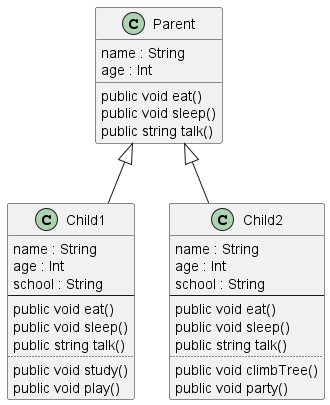

The diagram above was rendered by PlantUML. Its source (embedded in the PNG):
@startuml
class Parent {
    name : String
    age : Int

    public void eat()
    public void sleep()
    public string talk()
}


class Child1 extends Parent {
    name : String
    age : Int
    school : String
    --
    public void eat()
    public void sleep()
    public string talk()
    ..
    public void study()
    public void play()
}

class Child2 extends Parent {
    name : String
    age : Int
    school : String
    --
    public void eat()
    public void sleep()
    public string talk()
    ..
    public void climbTree()
    public void party()
}
@enduml